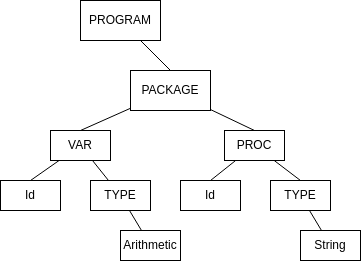

The diagram above was exported from draw.io. Its source (the exported page's mxGraphModel, read from the mxfile embedded in the PNG):
<mxGraphModel dx="759" dy="390" grid="1" gridSize="10" guides="1" tooltips="1" connect="1" arrows="1" fold="1" page="1" pageScale="1" pageWidth="827" pageHeight="1169" math="0" shadow="0">
  <root>
    <mxCell id="0" />
    <mxCell id="1" parent="0" />
    <mxCell id="GifmbwrcKFPiwttJrpun-12" style="rounded=0;orthogonalLoop=1;jettySize=auto;html=1;entryX=0.5;entryY=0;entryDx=0;entryDy=0;endArrow=none;endFill=0;" edge="1" parent="1" source="GifmbwrcKFPiwttJrpun-1" target="GifmbwrcKFPiwttJrpun-3">
      <mxGeometry relative="1" as="geometry" />
    </mxCell>
    <mxCell id="GifmbwrcKFPiwttJrpun-1" value="PROGRAM" style="rounded=0;whiteSpace=wrap;html=1;" vertex="1" parent="1">
      <mxGeometry x="240" y="140" width="80" height="40" as="geometry" />
    </mxCell>
    <mxCell id="GifmbwrcKFPiwttJrpun-15" style="rounded=0;orthogonalLoop=1;jettySize=auto;html=1;entryX=0.5;entryY=0;entryDx=0;entryDy=0;endArrow=none;endFill=0;" edge="1" parent="1" source="GifmbwrcKFPiwttJrpun-2" target="GifmbwrcKFPiwttJrpun-8">
      <mxGeometry relative="1" as="geometry" />
    </mxCell>
    <mxCell id="GifmbwrcKFPiwttJrpun-16" style="rounded=0;orthogonalLoop=1;jettySize=auto;html=1;endArrow=none;endFill=0;" edge="1" parent="1" source="GifmbwrcKFPiwttJrpun-2" target="GifmbwrcKFPiwttJrpun-9">
      <mxGeometry relative="1" as="geometry" />
    </mxCell>
    <mxCell id="GifmbwrcKFPiwttJrpun-2" value="VAR" style="rounded=0;whiteSpace=wrap;html=1;" vertex="1" parent="1">
      <mxGeometry x="210" y="270" width="60" height="30" as="geometry" />
    </mxCell>
    <mxCell id="GifmbwrcKFPiwttJrpun-13" style="rounded=0;orthogonalLoop=1;jettySize=auto;html=1;entryX=0.5;entryY=0;entryDx=0;entryDy=0;endArrow=none;endFill=0;" edge="1" parent="1" source="GifmbwrcKFPiwttJrpun-3" target="GifmbwrcKFPiwttJrpun-2">
      <mxGeometry relative="1" as="geometry" />
    </mxCell>
    <mxCell id="GifmbwrcKFPiwttJrpun-3" value="PACKAGE" style="rounded=0;whiteSpace=wrap;html=1;" vertex="1" parent="1">
      <mxGeometry x="290" y="210" width="80" height="40" as="geometry" />
    </mxCell>
    <mxCell id="GifmbwrcKFPiwttJrpun-17" style="rounded=0;orthogonalLoop=1;jettySize=auto;html=1;entryX=0.5;entryY=0;entryDx=0;entryDy=0;endArrow=none;endFill=0;" edge="1" parent="1" source="GifmbwrcKFPiwttJrpun-5" target="GifmbwrcKFPiwttJrpun-6">
      <mxGeometry relative="1" as="geometry" />
    </mxCell>
    <mxCell id="GifmbwrcKFPiwttJrpun-18" style="rounded=0;orthogonalLoop=1;jettySize=auto;html=1;entryX=0.5;entryY=0;entryDx=0;entryDy=0;endArrow=none;endFill=0;" edge="1" parent="1" source="GifmbwrcKFPiwttJrpun-5" target="GifmbwrcKFPiwttJrpun-7">
      <mxGeometry relative="1" as="geometry" />
    </mxCell>
    <mxCell id="GifmbwrcKFPiwttJrpun-5" value="PROC" style="rounded=0;whiteSpace=wrap;html=1;" vertex="1" parent="1">
      <mxGeometry x="384" y="270" width="60" height="30" as="geometry" />
    </mxCell>
    <mxCell id="GifmbwrcKFPiwttJrpun-6" value="Id" style="rounded=0;whiteSpace=wrap;html=1;" vertex="1" parent="1">
      <mxGeometry x="340" y="320" width="60" height="30" as="geometry" />
    </mxCell>
    <mxCell id="GifmbwrcKFPiwttJrpun-20" style="rounded=0;orthogonalLoop=1;jettySize=auto;html=1;endArrow=none;endFill=0;" edge="1" parent="1" source="GifmbwrcKFPiwttJrpun-7" target="GifmbwrcKFPiwttJrpun-11">
      <mxGeometry relative="1" as="geometry" />
    </mxCell>
    <mxCell id="GifmbwrcKFPiwttJrpun-7" value="TYPE" style="rounded=0;whiteSpace=wrap;html=1;" vertex="1" parent="1">
      <mxGeometry x="430" y="320" width="60" height="30" as="geometry" />
    </mxCell>
    <mxCell id="GifmbwrcKFPiwttJrpun-8" value="Id" style="rounded=0;whiteSpace=wrap;html=1;" vertex="1" parent="1">
      <mxGeometry x="160" y="320" width="60" height="30" as="geometry" />
    </mxCell>
    <mxCell id="GifmbwrcKFPiwttJrpun-19" style="rounded=0;orthogonalLoop=1;jettySize=auto;html=1;endArrow=none;endFill=0;" edge="1" parent="1" source="GifmbwrcKFPiwttJrpun-9" target="GifmbwrcKFPiwttJrpun-10">
      <mxGeometry relative="1" as="geometry" />
    </mxCell>
    <mxCell id="GifmbwrcKFPiwttJrpun-9" value="TYPE" style="rounded=0;whiteSpace=wrap;html=1;" vertex="1" parent="1">
      <mxGeometry x="250" y="320" width="60" height="30" as="geometry" />
    </mxCell>
    <mxCell id="GifmbwrcKFPiwttJrpun-10" value="Arithmetic" style="rounded=0;whiteSpace=wrap;html=1;" vertex="1" parent="1">
      <mxGeometry x="280" y="370" width="60" height="30" as="geometry" />
    </mxCell>
    <mxCell id="GifmbwrcKFPiwttJrpun-11" value="String" style="rounded=0;whiteSpace=wrap;html=1;" vertex="1" parent="1">
      <mxGeometry x="460" y="370" width="60" height="30" as="geometry" />
    </mxCell>
    <mxCell id="GifmbwrcKFPiwttJrpun-14" style="rounded=0;orthogonalLoop=1;jettySize=auto;html=1;entryX=0.5;entryY=0;entryDx=0;entryDy=0;endArrow=none;endFill=0;" edge="1" parent="1" source="GifmbwrcKFPiwttJrpun-3" target="GifmbwrcKFPiwttJrpun-5">
      <mxGeometry relative="1" as="geometry" />
    </mxCell>
  </root>
</mxGraphModel>